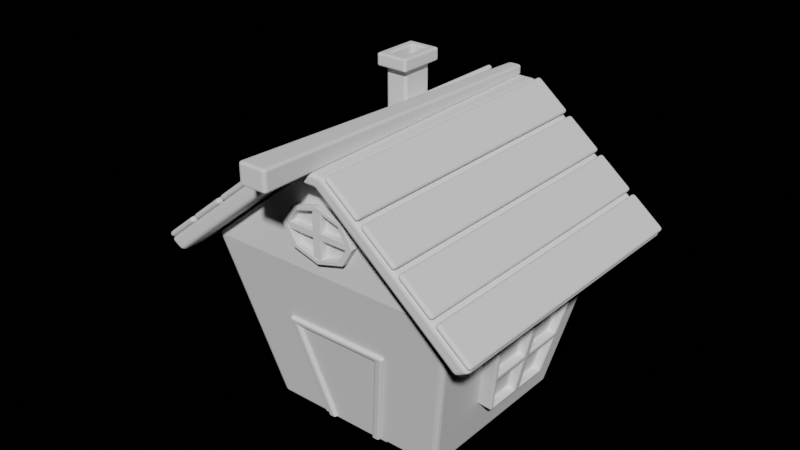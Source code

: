# Source: step14.blend  (saved by Blender 3.4.6; exported with 4.5.12 LTS)
import bpy
from mathutils import Matrix  # noqa: F401  (used for matrix-valued properties, if any)

bpy.ops.wm.read_factory_settings(use_empty=True)
scene = bpy.context.scene
scene.name = 'Scene'

# ---- collections
col_collection = bpy.data.collections.new('Collection'); scene.collection.children.link(col_collection)

# ---- world
world_world = bpy.data.worlds.new('World'); scene.world = world_world
world_world.use_nodes = True; world_world.node_tree.nodes.clear()
_N = world_world.node_tree.nodes; _L = world_world.node_tree.links
n0 = _N.new('ShaderNodeOutputWorld'); n0.name = 'World Output'; n0.location = (300, 300)
n1 = _N.new('ShaderNodeBackground'); n1.name = 'Background'; n1.location = (10, 300)
n1.inputs[0].default_value = (0.0, 0.0, 0.0, 1.0)
_L.new(n1.outputs[0], n0.inputs[0])
n0.is_active_output = True
world_world.color = (0.05088, 0.05088, 0.05088)
world_world.use_sun_shadow = False
world_world.sun_shadow_jitter_overblur = 0.0

# ---- meshes
me_plan = bpy.data.meshes.new('Plan')
me_plan.from_pydata([(-0.7097, -0.7097, 0.0), (0.7097, -0.7097, 0.0), (-0.7097, 0.7097, 0.0), (0.7097, 0.7097, 0.0), (-1.0, -1.0, 1.97), (1.0, -1.0, 1.97), (-1.0, 1.0, 1.97), (1.0, 1.0, 1.97), (-0.09968, -1.0, 3.047), (0.09968, -1.0, 3.047), (-0.09968, 1.0, 3.047), (0.09968, 1.0, 3.047), (-0.288, -0.7115, 0.0117), (0.288, -0.7115, 0.0117), (-0.5046, -0.9281, 1.482), (0.5046, -0.9281, 1.482), (-0.7887, -0.3236, 0.5358), (-0.7887, 0.3236, 0.5358), (-0.921, -0.4559, 1.434), (-0.921, 0.4559, 1.434)], [], [(0, 2, 3, 1), (5, 7, 11, 9), (1, 3, 7, 5), (2, 0, 4, 6), (3, 2, 6, 7), (0, 1, 5, 4), (8, 9, 11, 10), (6, 4, 8, 10), (7, 6, 10, 11), (4, 5, 9, 8), (12, 14, 15, 13), (17, 19, 18, 16)])
_uv = me_plan.uv_layers.new(name='CarteUV')
_uv.uv.foreach_set('vector', [0.0, 0.0, 0.0, 1.0, 1.0, 1.0, 1.0, 0.0, 1.0, 0.0, 1.0, 1.0, 1.0, 1.0, 1.0, 0.0, 1.0, 0.0, 1.0, 1.0, 1.0, 1.0, 1.0, 0.0, 0.0, 1.0, 0.0, 0.0, 0.0, 0.0, 0.0, 1.0, 1.0, 1.0, 0.0, 1.0, 0.0, 1.0, 1.0, 1.0, 0.0, 0.0, 1.0, 0.0, 1.0, 0.0, 0.0, 0.0, 0.0, 0.0, 1.0, 0.0, 1.0, 1.0, 0.0, 1.0, 0.0, 1.0, 0.0, 0.0, 0.0, 0.0, 0.0, 1.0, 1.0, 1.0, 0.0, 1.0, 0.0, 1.0, 1.0, 1.0, 0.0, 0.0, 1.0, 0.0, 1.0, 0.0, 0.0, 0.0, 0.1175, 0.0, 0.0, 0.0, 1.0, 0.0, 0.8825, 0.0, 0.0, 1.0, 0.0, 1.0, 0.0, 0.0, 0.0, 0.0])
me_plan.materials.append(None)
me_plan.update()
me_plan_001 = bpy.data.meshes.new('Plan.001')
me_plan_001.from_pydata([(-1.193, -1.193, 1.857), (1.193, -1.193, 1.857), (-1.193, 1.193, 1.857), (1.193, 1.193, 1.857), (-0.1189, -1.193, 3.142), (0.1189, -1.193, 3.142), (-0.1189, 1.193, 3.142), (0.1189, 1.193, 3.142), (-1.303, 1.193, 1.949), (-1.303, -1.193, 1.949), (1.303, -1.193, 1.949), (1.303, 1.193, 1.949), (-0.1798, 1.193, 3.272), (-0.1798, -1.193, 3.272), (0.1798, -1.193, 3.272), (0.1798, 1.193, 3.272), (-0.6559, -1.193, 2.499), (-0.6559, 1.193, 2.499), (-0.7414, -1.193, 2.611), (-0.7414, 1.193, 2.611), (-0.3874, -1.193, 2.821), (-0.4606, -1.193, 2.941), (-0.3874, 1.193, 2.821), (-0.4606, 1.193, 2.941), (-0.9244, 1.193, 2.178), (-1.022, 1.193, 2.28), (-0.9244, -1.193, 2.178), (-1.022, -1.193, 2.28)], [], [(1, 5, 7, 3), (4, 6, 7, 5), (22, 6, 4, 20), (10, 11, 15, 14), (13, 14, 15, 12), (23, 21, 13, 12), (7, 6, 12, 15), (4, 5, 14, 13), (1, 3, 11, 10), (20, 4, 13, 21), (3, 7, 15, 11), (2, 0, 9, 8), (24, 2, 8, 25), (5, 1, 10, 14), (22, 17, 19, 23), (26, 16, 18, 27), (25, 27, 18, 19), (24, 17, 16, 26), (6, 22, 23, 12), (16, 20, 21, 18), (19, 18, 21, 23), (17, 22, 20, 16), (2, 24, 26, 0), (8, 9, 27, 25), (0, 26, 27, 9), (17, 24, 25, 19)])
_uv = me_plan_001.uv_layers.new(name='CarteUV')
_uv.uv.foreach_set('vector', [1.0, 0.0, 1.0, 0.0, 1.0, 1.0, 1.0, 1.0, 0.0, 0.0, 0.0, 1.0, 1.0, 1.0, 1.0, 0.0, 0.0, 1.0, 0.0, 1.0, 0.0, 0.0, 0.0, 0.0, 1.0, 0.0, 1.0, 1.0, 1.0, 1.0, 1.0, 0.0, 0.0, 0.0, 1.0, 0.0, 1.0, 1.0, 0.0, 1.0, 0.0, 1.0, 0.0, 0.0, 0.0, 0.0, 0.0, 1.0, 1.0, 1.0, 0.0, 1.0, 0.0, 1.0, 1.0, 1.0, 0.0, 0.0, 1.0, 0.0, 1.0, 0.0, 0.0, 0.0, 1.0, 0.0, 1.0, 1.0, 1.0, 1.0, 1.0, 0.0, 0.0, 0.0, 0.0, 0.0, 0.0, 0.0, 0.0, 0.0, 1.0, 1.0, 1.0, 1.0, 1.0, 1.0, 1.0, 1.0, 0.0, 1.0, 0.0, 0.0, 0.0, 0.0, 0.0, 1.0, 0.0, 1.0, 0.0, 1.0, 0.0, 1.0, 0.0, 1.0, 1.0, 0.0, 1.0, 0.0, 1.0, 0.0, 1.0, 0.0, 0.0, 1.0, 0.0, 1.0, 0.0, 1.0, 0.0, 1.0, 0.0, 0.0, 0.0, 0.0, 0.0, 0.0, 0.0, 0.0, 0.0, 1.0, 0.0, 0.0, 0.0, 0.0, 0.0, 1.0, 0.0, 1.0, 0.0, 1.0, 0.0, 0.0, 0.0, 0.0, 0.0, 1.0, 0.0, 1.0, 0.0, 1.0, 0.0, 1.0, 0.0, 0.0, 0.0, 0.0, 0.0, 0.0, 0.0, 0.0, 0.0, 1.0, 0.0, 0.0, 0.0, 0.0, 0.0, 1.0, 0.0, 1.0, 0.0, 1.0, 0.0, 0.0, 0.0, 0.0, 0.0, 1.0, 0.0, 1.0, 0.0, 0.0, 0.0, 0.0, 0.0, 1.0, 0.0, 0.0, 0.0, 0.0, 0.0, 1.0, 0.0, 0.0, 0.0, 0.0, 0.0, 0.0, 0.0, 0.0, 0.0, 1.0, 0.0, 1.0, 0.0, 1.0, 0.0, 1.0])
me_plan_001.materials.append(None)
me_plan_001.update()
me_plan_002 = bpy.data.meshes.new('Plan.002')
me_plan_002.from_pydata([(-0.05436, 1.193, 3.264), (-0.1093, -1.591, 3.272), (0.1093, -1.591, 3.272), (0.05436, 1.193, 3.264), (-0.05436, 1.193, 3.379), (-0.1093, -1.591, 3.502), (0.1093, -1.591, 3.502), (0.05436, 1.193, 3.379)], [], [(1, 0, 3, 2), (5, 6, 7, 4), (2, 3, 7, 6), (0, 1, 5, 4), (3, 0, 4, 7), (1, 2, 6, 5)])
_uv = me_plan_002.uv_layers.new(name='CarteUV')
_uv.uv.foreach_set('vector', [0.0, 0.0, 0.0, 1.0, 1.0, 1.0, 1.0, 0.0, 0.0, 0.0, 1.0, 0.0, 1.0, 1.0, 0.0, 1.0, 1.0, 0.0, 1.0, 1.0, 1.0, 1.0, 1.0, 0.0, 0.0, 1.0, 0.0, 0.0, 0.0, 0.0, 0.0, 1.0, 1.0, 1.0, 0.0, 1.0, 0.0, 1.0, 1.0, 1.0, 0.0, 0.0, 1.0, 0.0, 1.0, 0.0, 0.0, 0.0])
me_plan_002.materials.append(None)
me_plan_002.update()
me_plan_004 = bpy.data.meshes.new('Plan.004')
me_plan_004.from_pydata([(-0.7887, -0.3236, 0.5358), (-0.7887, 0.3236, 0.5358), (-0.921, -0.4559, 1.434), (-0.921, 0.4559, 1.434), (-0.8981, 0.3236, 0.5197), (-0.8981, -0.3236, 0.5197), (-1.03, 0.4559, 1.418), (-1.03, -0.4559, 1.418), (-0.8981, 0.0, 0.5197), (-1.03, 0.0, 1.418), (-0.9642, -0.3898, 0.9688), (-0.9642, 0.3898, 0.9688), (-0.9642, 0.0, 0.9688), (-0.9698, -0.03813, 1.007), (-0.9698, -0.3568, 1.007), (-1.025, -0.4119, 1.38), (-1.025, -0.03813, 1.38), (-0.9698, 0.3568, 1.007), (-0.9698, 0.03813, 1.007), (-1.025, 0.03813, 1.38), (-1.025, 0.4119, 1.38), (-0.9036, 0.2906, 0.5574), (-0.9036, 0.03813, 0.5574), (-0.9587, 0.03813, 0.9311), (-0.9587, 0.3457, 0.9311), (-0.9036, -0.03813, 0.5574), (-0.9036, -0.2906, 0.5574), (-0.9587, -0.3457, 0.9311), (-0.9587, -0.03813, 0.9311), (-0.9074, -0.3568, 1.016), (-0.9074, -0.03813, 1.016), (-0.9625, -0.03813, 1.389), (-0.9625, -0.4119, 1.389), (-0.9074, 0.03813, 1.016), (-0.9074, 0.3568, 1.016), (-0.9625, 0.4119, 1.389), (-0.9625, 0.03813, 1.389), (-0.8413, 0.2906, 0.5666), (-0.8413, 0.03813, 0.5666), (-0.8963, 0.3457, 0.9402), (-0.8963, 0.03813, 0.9402), (-0.8413, -0.03813, 0.5666), (-0.8413, -0.2906, 0.5666), (-0.8963, -0.03813, 0.9402), (-0.8963, -0.3457, 0.9402)], [], [(26, 27, 44, 42), (0, 2, 7, 10, 5), (1, 0, 5, 8, 4), (3, 1, 4, 11, 6), (2, 3, 6, 9, 7), (19, 20, 35, 36), (22, 23, 40, 38), (15, 16, 31, 32), (12, 10, 14, 13), (10, 7, 15, 14), (7, 9, 16, 15), (9, 12, 13, 16), (11, 12, 18, 17), (12, 9, 19, 18), (9, 6, 20, 19), (6, 11, 17, 20), (4, 8, 22, 21), (8, 12, 23, 22), (12, 11, 24, 23), (11, 4, 21, 24), (8, 5, 26, 25), (5, 10, 27, 26), (10, 12, 28, 27), (12, 8, 25, 28), (30, 29, 32, 31), (34, 33, 36, 35), (37, 38, 40, 39), (41, 42, 44, 43), (23, 24, 39, 40), (27, 28, 43, 44), (13, 14, 29, 30), (17, 18, 33, 34), (16, 13, 30, 31), (21, 22, 38, 37), (20, 17, 34, 35), (25, 26, 42, 41), (14, 15, 32, 29), (24, 21, 37, 39), (18, 19, 36, 33), (28, 25, 41, 43)])
_uv = me_plan_004.uv_layers.new(name='CarteUV')
_uv.uv.foreach_set('vector', [0.0, 0.05721, 0.0, 0.05086, 0.0, 0.05086, 0.0, 0.05721, 0.0, 0.0, 0.0, 0.0, 0.0, 0.0, 0.0, 0.0, 0.0, 0.0, 0.0, 1.0, 0.0, 0.0, 0.0, 0.0, 0.0, 0.5, 0.0, 1.0, 0.0, 1.0, 0.0, 1.0, 0.0, 1.0, 0.0, 1.0, 0.0, 1.0, 0.0, 0.0, 0.0, 1.0, 0.0, 1.0, 0.0, 0.5, 0.0, 0.0, 0.0, 0.5432, 0.0, 0.9566, 0.0, 0.9566, 0.0, 0.5432, 0.0, 0.557, 0.0, 0.5506, 0.0, 0.5506, 0.0, 0.557, 0.0, 0.04336, 0.0, 0.4568, 0.0, 0.4568, 0.0, 0.04336, 0.0, 0.5, 0.0, 0.0, 0.0, 0.04767, 0.0, 0.4525, 0.0, 0.0, 0.0, 0.0, 0.0, 0.04336, 0.0, 0.04767, 0.0, 0.0, 0.0, 0.5, 0.0, 0.4568, 0.0, 0.04336, 0.0, 0.5, 0.0, 0.5, 0.0, 0.4525, 0.0, 0.4568, 0.0, 1.0, 0.0, 0.5, 0.0, 0.5475, 0.0, 0.9523, 0.0, 0.5, 0.0, 0.5, 0.0, 0.5432, 0.0, 0.5475, 0.0, 0.5, 0.0, 1.0, 0.0, 0.9566, 0.0, 0.5432, 0.0, 1.0, 0.0, 1.0, 0.0, 0.9523, 0.0, 0.9566, 0.0, 1.0, 0.0, 0.5, 0.0, 0.557, 0.0, 0.9428, 0.0, 0.5, 0.0, 0.5, 0.0, 0.5506, 0.0, 0.557, 0.0, 0.5, 0.0, 1.0, 0.0, 0.9491, 0.0, 0.5506, 0.0, 1.0, 0.0, 1.0, 0.0, 0.9428, 0.0, 0.9491, 0.0, 0.5, 0.0, 0.0, 0.0, 0.05721, 0.0, 0.443, 0.0, 0.0, 0.0, 0.0, 0.0, 0.05086, 0.0, 0.05721, 0.0, 0.0, 0.0, 0.5, 0.0, 0.4494, 0.0, 0.05086, 0.0, 0.5, 0.0, 0.5, 0.0, 0.443, 0.0, 0.4494, 0.0, 0.4525, 0.0, 0.04767, 0.0, 0.04336, 0.0, 0.4568, 0.0, 0.9523, 0.0, 0.5475, 0.0, 0.5432, 0.0, 0.9566, 0.0, 0.9428, 0.0, 0.557, 0.0, 0.5506, 0.0, 0.9491, 0.0, 0.443, 0.0, 0.05721, 0.0, 0.05086, 0.0, 0.4494, 0.0, 0.5506, 0.0, 0.9491, 0.0, 0.9491, 0.0, 0.5506, 0.0, 0.05086, 0.0, 0.4494, 0.0, 0.4494, 0.0, 0.05086, 0.0, 0.4525, 0.0, 0.04767, 0.0, 0.04767, 0.0, 0.4525, 0.0, 0.9523, 0.0, 0.5475, 0.0, 0.5475, 0.0, 0.9523, 0.0, 0.4568, 0.0, 0.4525, 0.0, 0.4525, 0.0, 0.4568, 0.0, 0.9428, 0.0, 0.557, 0.0, 0.557, 0.0, 0.9428, 0.0, 0.9566, 0.0, 0.9523, 0.0, 0.9523, 0.0, 0.9566, 0.0, 0.443, 0.0, 0.05721, 0.0, 0.05721, 0.0, 0.443, 0.0, 0.04767, 0.0, 0.04336, 0.0, 0.04336, 0.0, 0.04767, 0.0, 0.9491, 0.0, 0.9428, 0.0, 0.9428, 0.0, 0.9491, 0.0, 0.5475, 0.0, 0.5432, 0.0, 0.5432, 0.0, 0.5475, 0.0, 0.4494, 0.0, 0.443, 0.0, 0.443, 0.0, 0.4494])
me_plan_004.materials.append(None)
me_plan_004.update()
me_plan_005 = bpy.data.meshes.new('Plan.005')
me_plan_005.from_pydata([(-0.7887, -0.3236, 0.5358), (-0.7887, 0.3236, 0.5358), (-0.921, -0.4559, 1.434), (-0.921, 0.4559, 1.434), (-0.8981, 0.3236, 0.5197), (-0.8981, -0.3236, 0.5197), (-1.03, 0.4559, 1.418), (-1.03, -0.4559, 1.418), (-0.8981, 0.0, 0.5197), (-1.03, 0.0, 1.418), (-0.9642, -0.3898, 0.9688), (-0.9642, 0.3898, 0.9688), (-0.9642, 0.0, 0.9688), (-0.9698, -0.03813, 1.007), (-0.9698, -0.3568, 1.007), (-1.025, -0.4119, 1.38), (-1.025, -0.03813, 1.38), (-0.9698, 0.3568, 1.007), (-0.9698, 0.03813, 1.007), (-1.025, 0.03813, 1.38), (-1.025, 0.4119, 1.38), (-0.9036, 0.2906, 0.5574), (-0.9036, 0.03813, 0.5574), (-0.9587, 0.03813, 0.9311), (-0.9587, 0.3457, 0.9311), (-0.9036, -0.03813, 0.5574), (-0.9036, -0.2906, 0.5574), (-0.9587, -0.3457, 0.9311), (-0.9587, -0.03813, 0.9311), (-0.9074, -0.3568, 1.016), (-0.9074, -0.03813, 1.016), (-0.9625, -0.03813, 1.389), (-0.9625, -0.4119, 1.389), (-0.9074, 0.03813, 1.016), (-0.9074, 0.3568, 1.016), (-0.9625, 0.4119, 1.389), (-0.9625, 0.03813, 1.389), (-0.8413, 0.2906, 0.5666), (-0.8413, 0.03813, 0.5666), (-0.8963, 0.3457, 0.9402), (-0.8963, 0.03813, 0.9402), (-0.8413, -0.03813, 0.5666), (-0.8413, -0.2906, 0.5666), (-0.8963, -0.03813, 0.9402), (-0.8963, -0.3457, 0.9402)], [], [(26, 27, 44, 42), (0, 2, 7, 10, 5), (1, 0, 5, 8, 4), (3, 1, 4, 11, 6), (2, 3, 6, 9, 7), (19, 20, 35, 36), (22, 23, 40, 38), (15, 16, 31, 32), (12, 10, 14, 13), (10, 7, 15, 14), (7, 9, 16, 15), (9, 12, 13, 16), (11, 12, 18, 17), (12, 9, 19, 18), (9, 6, 20, 19), (6, 11, 17, 20), (4, 8, 22, 21), (8, 12, 23, 22), (12, 11, 24, 23), (11, 4, 21, 24), (8, 5, 26, 25), (5, 10, 27, 26), (10, 12, 28, 27), (12, 8, 25, 28), (30, 29, 32, 31), (34, 33, 36, 35), (37, 38, 40, 39), (41, 42, 44, 43), (23, 24, 39, 40), (27, 28, 43, 44), (13, 14, 29, 30), (17, 18, 33, 34), (16, 13, 30, 31), (21, 22, 38, 37), (20, 17, 34, 35), (25, 26, 42, 41), (14, 15, 32, 29), (24, 21, 37, 39), (18, 19, 36, 33), (28, 25, 41, 43)])
_uv = me_plan_005.uv_layers.new(name='CarteUV')
_uv.uv.foreach_set('vector', [0.0, 0.05721, 0.0, 0.05086, 0.0, 0.05086, 0.0, 0.05721, 0.0, 0.0, 0.0, 0.0, 0.0, 0.0, 0.0, 0.0, 0.0, 0.0, 0.0, 1.0, 0.0, 0.0, 0.0, 0.0, 0.0, 0.5, 0.0, 1.0, 0.0, 1.0, 0.0, 1.0, 0.0, 1.0, 0.0, 1.0, 0.0, 1.0, 0.0, 0.0, 0.0, 1.0, 0.0, 1.0, 0.0, 0.5, 0.0, 0.0, 0.0, 0.5432, 0.0, 0.9566, 0.0, 0.9566, 0.0, 0.5432, 0.0, 0.557, 0.0, 0.5506, 0.0, 0.5506, 0.0, 0.557, 0.0, 0.04336, 0.0, 0.4568, 0.0, 0.4568, 0.0, 0.04336, 0.0, 0.5, 0.0, 0.0, 0.0, 0.04767, 0.0, 0.4525, 0.0, 0.0, 0.0, 0.0, 0.0, 0.04336, 0.0, 0.04767, 0.0, 0.0, 0.0, 0.5, 0.0, 0.4568, 0.0, 0.04336, 0.0, 0.5, 0.0, 0.5, 0.0, 0.4525, 0.0, 0.4568, 0.0, 1.0, 0.0, 0.5, 0.0, 0.5475, 0.0, 0.9523, 0.0, 0.5, 0.0, 0.5, 0.0, 0.5432, 0.0, 0.5475, 0.0, 0.5, 0.0, 1.0, 0.0, 0.9566, 0.0, 0.5432, 0.0, 1.0, 0.0, 1.0, 0.0, 0.9523, 0.0, 0.9566, 0.0, 1.0, 0.0, 0.5, 0.0, 0.557, 0.0, 0.9428, 0.0, 0.5, 0.0, 0.5, 0.0, 0.5506, 0.0, 0.557, 0.0, 0.5, 0.0, 1.0, 0.0, 0.9491, 0.0, 0.5506, 0.0, 1.0, 0.0, 1.0, 0.0, 0.9428, 0.0, 0.9491, 0.0, 0.5, 0.0, 0.0, 0.0, 0.05721, 0.0, 0.443, 0.0, 0.0, 0.0, 0.0, 0.0, 0.05086, 0.0, 0.05721, 0.0, 0.0, 0.0, 0.5, 0.0, 0.4494, 0.0, 0.05086, 0.0, 0.5, 0.0, 0.5, 0.0, 0.443, 0.0, 0.4494, 0.0, 0.4525, 0.0, 0.04767, 0.0, 0.04336, 0.0, 0.4568, 0.0, 0.9523, 0.0, 0.5475, 0.0, 0.5432, 0.0, 0.9566, 0.0, 0.9428, 0.0, 0.557, 0.0, 0.5506, 0.0, 0.9491, 0.0, 0.443, 0.0, 0.05721, 0.0, 0.05086, 0.0, 0.4494, 0.0, 0.5506, 0.0, 0.9491, 0.0, 0.9491, 0.0, 0.5506, 0.0, 0.05086, 0.0, 0.4494, 0.0, 0.4494, 0.0, 0.05086, 0.0, 0.4525, 0.0, 0.04767, 0.0, 0.04767, 0.0, 0.4525, 0.0, 0.9523, 0.0, 0.5475, 0.0, 0.5475, 0.0, 0.9523, 0.0, 0.4568, 0.0, 0.4525, 0.0, 0.4525, 0.0, 0.4568, 0.0, 0.9428, 0.0, 0.557, 0.0, 0.557, 0.0, 0.9428, 0.0, 0.9566, 0.0, 0.9523, 0.0, 0.9523, 0.0, 0.9566, 0.0, 0.443, 0.0, 0.05721, 0.0, 0.05721, 0.0, 0.443, 0.0, 0.04767, 0.0, 0.04336, 0.0, 0.04336, 0.0, 0.04767, 0.0, 0.9491, 0.0, 0.9428, 0.0, 0.9428, 0.0, 0.9491, 0.0, 0.5475, 0.0, 0.5432, 0.0, 0.5432, 0.0, 0.5475, 0.0, 0.4494, 0.0, 0.443, 0.0, 0.443, 0.0, 0.4494])
me_plan_005.materials.append(None)
me_plan_005.update()
me_cercle = bpy.data.meshes.new('Cercle')
me_cercle.from_pydata([], [], [])
_uv = me_cercle.uv_layers.new(name='CarteUV')
_uv.uv.foreach_set('vector', [])
me_cercle.update()
me_cercle_001 = bpy.data.meshes.new('Cercle.001')
me_cercle_001.from_pydata([(0.0, 0.3, 0.0), (-0.2121, 0.2121, 0.0), (-0.3, 0.0, 0.0), (-0.2121, -0.2121, 0.0), (0.0, -0.3, 0.0), (0.2121, -0.2121, 0.0), (0.3, 0.0, 0.0), (0.2121, 0.2121, 0.0), (2.09e-09, 0.2519, 9.556e-09), (-0.1781, 0.1781, 9.556e-09), (-0.2519, 0.0, 9.556e-09), (-0.1781, -0.1781, 9.556e-09), (2.09e-09, -0.2519, 9.556e-09), (0.1781, -0.1781, 9.556e-09), (0.2519, 0.0, 9.556e-09), (0.1781, 0.1781, 9.556e-09), (7.327e-16, 0.3, 0.05892), (-0.2121, 0.2121, 0.05892), (-0.3, 0.0, 0.05892), (-0.2121, -0.2121, 0.05892), (7.327e-16, -0.3, 0.05892), (0.2121, -0.2121, 0.05892), (0.3, 0.0, 0.05892), (0.2121, 0.2121, 0.05892), (2.09e-09, 0.2519, 0.05892), (-0.1781, 0.1781, 0.05892), (-0.2519, 0.0, 0.05892), (-0.1781, -0.1781, 0.05892), (2.09e-09, -0.2519, 0.05892), (0.1781, -0.1781, 0.05892), (0.2519, 0.0, 0.05892), (0.1781, 0.1781, 0.05892), (-0.0375, -0.0375, 0.0375), (-0.0375, 0.0375, 0.0375), (-0.0375, -0.0375, -0.0375), (-0.0375, 0.0375, -0.0375), (0.0375, -0.0375, 0.0375), (0.0375, 0.0375, 0.0375), (0.0375, -0.0375, -0.0375), (0.0375, 0.0375, -0.0375), (-0.254, -0.0375, 0.0375), (-0.254, 0.0375, 0.0375), (-0.254, 0.0375, -0.0375), (-0.254, -0.0375, -0.0375), (0.254, -0.0375, -0.0375), (0.254, 0.0375, -0.0375), (0.254, 0.0375, 0.0375), (0.254, -0.0375, 0.0375), (-0.0375, -0.254, -0.0375), (0.0375, -0.254, -0.0375), (0.0375, -0.254, 0.0375), (-0.0375, -0.254, 0.0375), (0.0375, 0.254, -0.0375), (-0.0375, 0.254, -0.0375), (-0.0375, 0.254, 0.0375), (0.0375, 0.254, 0.0375), (-0.0375, -0.0375, 0.05499), (-0.0375, 0.0375, 0.05499), (0.0375, 0.0375, 0.05499), (0.0375, -0.0375, 0.05499), (-0.254, 0.0375, 0.05499), (-0.254, -0.0375, 0.05499), (0.254, -0.0375, 0.05499), (0.254, 0.0375, 0.05499), (-0.0375, -0.254, 0.05499), (0.0375, -0.254, 0.05499), (0.0375, 0.254, 0.05499), (-0.0375, 0.254, 0.05499), (-0.2647, -0.0375, 0.05499), (-0.2647, -0.0375, 0.0375), (-0.2647, 0.0375, 0.0375), (-0.2647, 0.0375, 0.05499), (0.0375, 0.2758, 0.0375), (-0.0375, 0.2758, 0.0375), (0.0375, 0.2758, 0.05499), (-0.0375, 0.2758, 0.05499), (0.2692, -0.0375, 0.0375), (0.2692, -0.0375, 0.05499), (0.2692, 0.0375, 0.0375), (0.2692, 0.0375, 0.05499), (-0.0375, -0.2782, 0.0375), (0.0375, -0.2782, 0.0375), (-0.0375, -0.2782, 0.05499), (0.0375, -0.2782, 0.05499), (0.0375, -0.277, -0.0375), (-0.0375, -0.277, -0.0375), (0.0375, -0.277, 0.0375), (-0.0375, -0.277, 0.0375), (-0.2645, 0.0375, 0.0375), (-0.2645, -0.0375, 0.0375), (-0.2645, 0.0375, -0.0375), (-0.2645, -0.0375, -0.0375), (-0.0375, 0.276, -0.0375), (0.0375, 0.276, -0.0375), (-0.0375, 0.276, 0.0375), (0.0375, 0.276, 0.0375), (0.2699, 0.0375, -0.0375), (0.2699, -0.0375, -0.0375), (0.2699, 0.0375, 0.0375), (0.2699, -0.0375, 0.0375)], [], [(7, 15, 14, 6), (5, 13, 12, 4), (3, 11, 10, 2), (1, 9, 8, 0), (0, 8, 15, 7), (6, 14, 13, 5), (4, 12, 11, 3), (2, 10, 9, 1), (23, 22, 30, 31), (21, 20, 28, 29), (19, 18, 26, 27), (17, 16, 24, 25), (16, 23, 31, 24), (22, 21, 29, 30), (20, 19, 27, 28), (18, 17, 25, 26), (12, 13, 29, 28), (6, 5, 21, 22), (13, 14, 30, 29), (7, 6, 22, 23), (14, 15, 31, 30), (0, 7, 23, 16), (1, 0, 16, 17), (15, 8, 24, 31), (8, 9, 25, 24), (2, 1, 17, 18), (9, 10, 26, 25), (3, 2, 18, 19), (10, 11, 27, 26), (4, 3, 19, 20), (11, 12, 28, 27), (5, 4, 20, 21), (56, 64, 65, 59), (34, 35, 39, 38), (59, 62, 63, 58), (32, 51, 64, 56), (57, 60, 61, 56), (59, 58, 57, 56), (43, 40, 89, 91), (54, 67, 75, 73), (35, 42, 41, 33), (34, 43, 42, 35), (32, 40, 43, 34), (46, 47, 99, 98), (39, 45, 44, 38), (37, 46, 45, 39), (50, 36, 59, 65), (38, 44, 47, 36), (48, 49, 84, 85), (38, 49, 48, 34), (36, 50, 49, 38), (40, 32, 56, 61), (34, 48, 51, 32), (55, 52, 93, 95), (35, 53, 52, 39), (33, 54, 53, 35), (36, 47, 62, 59), (39, 52, 55, 37), (58, 66, 67, 57), (54, 33, 57, 67), (62, 47, 76, 77), (61, 60, 71, 68), (37, 55, 66, 58), (46, 37, 58, 63), (33, 41, 60, 57), (50, 65, 83, 81), (70, 69, 68, 71), (60, 41, 70, 71), (40, 61, 68, 69), (41, 40, 69, 70), (72, 73, 75, 74), (67, 66, 74, 75), (66, 55, 72, 74), (55, 54, 73, 72), (76, 78, 79, 77), (47, 46, 78, 76), (63, 62, 77, 79), (46, 63, 79, 78), (80, 81, 83, 82), (65, 64, 82, 83), (51, 50, 81, 80), (64, 51, 80, 82), (85, 84, 86, 87), (51, 48, 85, 87), (49, 50, 86, 84), (50, 51, 87, 86), (89, 88, 90, 91), (41, 42, 90, 88), (42, 43, 91, 90), (40, 41, 88, 89), (93, 92, 94, 95), (53, 54, 94, 92), (54, 55, 95, 94), (52, 53, 92, 93), (97, 96, 98, 99), (44, 45, 96, 97), (47, 44, 97, 99), (45, 46, 98, 96)])
_uv = me_cercle_001.uv_layers.new(name='CarteUV')
_uv.uv.foreach_set('vector', [0.0, 0.0, 0.0, 0.0, 0.0, 0.0, 0.0, 0.0, 0.0, 0.0, 0.0, 0.0, 0.0, 0.0, 0.0, 0.0, 0.0, 0.0, 0.0, 0.0, 0.0, 0.0, 0.0, 0.0, 0.0, 0.0, 0.0, 0.0, 0.0, 0.0, 0.0, 0.0, 0.0, 0.0, 0.0, 0.0, 0.0, 0.0, 0.0, 0.0, 0.0, 0.0, 0.0, 0.0, 0.0, 0.0, 0.0, 0.0, 0.0, 0.0, 0.0, 0.0, 0.0, 0.0, 0.0, 0.0, 0.0, 0.0, 0.0, 0.0, 0.0, 0.0, 0.0, 0.0, 0.0, 0.0, 0.0, 0.0, 0.0, 0.0, 0.0, 0.0, 0.0, 0.0, 0.0, 0.0, 0.0, 0.0, 0.0, 0.0, 0.0, 0.0, 0.0, 0.0, 0.0, 0.0, 0.0, 0.0, 0.0, 0.0, 0.0, 0.0, 0.0, 0.0, 0.0, 0.0, 0.0, 0.0, 0.0, 0.0, 0.0, 0.0, 0.0, 0.0, 0.0, 0.0, 0.0, 0.0, 0.0, 0.0, 0.0, 0.0, 0.0, 0.0, 0.0, 0.0, 0.0, 0.0, 0.0, 0.0, 0.0, 0.0, 0.0, 0.0, 0.0, 0.0, 0.0, 0.0, 0.0, 0.0, 0.0, 0.0, 0.0, 0.0, 0.0, 0.0, 0.0, 0.0, 0.0, 0.0, 0.0, 0.0, 0.0, 0.0, 0.0, 0.0, 0.0, 0.0, 0.0, 0.0, 0.0, 0.0, 0.0, 0.0, 0.0, 0.0, 0.0, 0.0, 0.0, 0.0, 0.0, 0.0, 0.0, 0.0, 0.0, 0.0, 0.0, 0.0, 0.0, 0.0, 0.0, 0.0, 0.0, 0.0, 0.0, 0.0, 0.0, 0.0, 0.0, 0.0, 0.0, 0.0, 0.0, 0.0, 0.0, 0.0, 0.0, 0.0, 0.0, 0.0, 0.0, 0.0, 0.0, 0.0, 0.0, 0.0, 0.0, 0.0, 0.0, 0.0, 0.0, 0.0, 0.0, 0.0, 0.0, 0.0, 0.0, 0.0, 0.0, 0.0, 0.0, 0.0, 0.0, 0.0, 0.0, 0.0, 0.0, 0.0, 0.0, 0.0, 0.0, 0.0, 0.0, 0.0, 0.0, 0.0, 0.0, 0.0, 0.0, 0.0, 0.0, 0.0, 0.0, 0.0, 0.0, 0.0, 0.0, 0.0, 0.0, 0.0, 0.0, 0.0, 0.0, 0.0, 0.0, 0.0, 0.0, 0.0, 0.0, 0.0, 0.0, 0.0, 0.0, 0.0, 0.0, 0.0, 0.125, 0.75, 0.125, 0.75, 0.375, 0.75, 0.375, 0.75, 0.375, 0.25, 0.625, 0.25, 0.625, 0.5, 0.375, 0.5, 0.375, 0.75, 0.375, 0.75, 0.625, 0.75, 0.625, 0.75, 0.125, 0.75, 0.125, 0.75, 0.125, 0.75, 0.125, 0.75, 0.625, 0.0, 0.625, 0.0, 0.375, 0.0, 0.375, 0.0, 0.375, 0.75, 0.625, 0.75, 0.625, 1.0, 0.375, 1.0, 0.375, 0.25, 0.375, 0.0, 0.375, 0.0, 0.375, 0.25, 0.875, 0.75, 0.875, 0.75, 0.875, 0.75, 0.875, 0.75, 0.625, 0.25, 0.625, 0.25, 0.625, 0.0, 0.625, 0.0, 0.375, 0.25, 0.375, 0.25, 0.625, 0.25, 0.625, 0.25, 0.375, 0.0, 0.375, 0.0, 0.375, 0.25, 0.375, 0.25, 0.625, 0.75, 0.375, 0.75, 0.375, 0.75, 0.625, 0.75, 0.625, 0.5, 0.625, 0.5, 0.375, 0.5, 0.375, 0.5, 0.625, 0.75, 0.625, 0.75, 0.625, 0.5, 0.625, 0.5, 0.375, 0.75, 0.375, 0.75, 0.375, 0.75, 0.375, 0.75, 0.375, 0.5, 0.375, 0.5, 0.375, 0.75, 0.375, 0.75, 0.125, 0.5, 0.375, 0.5, 0.375, 0.5, 0.125, 0.5, 0.375, 0.5, 0.375, 0.5, 0.125, 0.5, 0.125, 0.5, 0.375, 0.75, 0.375, 0.75, 0.375, 0.5, 0.375, 0.5, 0.375, 0.0, 0.375, 0.0, 0.375, 0.0, 0.375, 0.0, 0.125, 0.5, 0.125, 0.5, 0.125, 0.75, 0.125, 0.75, 0.625, 0.75, 0.625, 0.5, 0.625, 0.5, 0.625, 0.75, 0.875, 0.5, 0.875, 0.5, 0.625, 0.5, 0.625, 0.5, 0.875, 0.75, 0.875, 0.75, 0.875, 0.5, 0.875, 0.5, 0.375, 0.75, 0.375, 0.75, 0.375, 0.75, 0.375, 0.75, 0.625, 0.5, 0.625, 0.5, 0.625, 0.75, 0.625, 0.75, 0.625, 0.75, 0.625, 0.75, 0.875, 0.75, 0.875, 0.75, 0.875, 0.75, 0.875, 0.75, 0.875, 0.75, 0.875, 0.75, 0.375, 0.75, 0.375, 0.75, 0.375, 0.75, 0.375, 0.75, 0.375, 0.0, 0.625, 0.0, 0.625, 0.0, 0.375, 0.0, 0.625, 0.75, 0.625, 0.75, 0.625, 0.75, 0.625, 0.75, 0.625, 0.75, 0.625, 0.75, 0.625, 0.75, 0.625, 0.75, 0.625, 0.0, 0.625, 0.0, 0.625, 0.0, 0.625, 0.0, 0.375, 0.75, 0.375, 0.75, 0.375, 0.75, 0.375, 0.75, 0.625, 0.0, 0.375, 0.0, 0.375, 0.0, 0.625, 0.0, 0.625, 0.0, 0.625, 0.0, 0.625, 0.0, 0.625, 0.0, 0.375, 0.0, 0.375, 0.0, 0.375, 0.0, 0.375, 0.0, 0.625, 0.0, 0.375, 0.0, 0.375, 0.0, 0.625, 0.0, 0.625, 0.75, 0.875, 0.75, 0.875, 0.75, 0.625, 0.75, 0.875, 0.75, 0.625, 0.75, 0.625, 0.75, 0.875, 0.75, 0.625, 0.75, 0.625, 0.75, 0.625, 0.75, 0.625, 0.75, 0.625, 0.75, 0.875, 0.75, 0.875, 0.75, 0.625, 0.75, 0.375, 0.75, 0.625, 0.75, 0.625, 0.75, 0.375, 0.75, 0.375, 0.75, 0.625, 0.75, 0.625, 0.75, 0.375, 0.75, 0.625, 0.75, 0.375, 0.75, 0.375, 0.75, 0.625, 0.75, 0.625, 0.75, 0.625, 0.75, 0.625, 0.75, 0.625, 0.75, 0.125, 0.75, 0.375, 0.75, 0.375, 0.75, 0.125, 0.75, 0.375, 0.75, 0.125, 0.75, 0.125, 0.75, 0.375, 0.75, 0.125, 0.75, 0.375, 0.75, 0.375, 0.75, 0.125, 0.75, 0.125, 0.75, 0.125, 0.75, 0.125, 0.75, 0.125, 0.75, 0.125, 0.5, 0.375, 0.5, 0.375, 0.75, 0.125, 0.75, 0.125, 0.75, 0.125, 0.5, 0.125, 0.5, 0.125, 0.75, 0.375, 0.5, 0.375, 0.75, 0.375, 0.75, 0.375, 0.5, 0.375, 0.75, 0.125, 0.75, 0.125, 0.75, 0.375, 0.75, 0.375, 0.0, 0.625, 0.0, 0.625, 0.25, 0.375, 0.25, 0.625, 0.0, 0.625, 0.25, 0.625, 0.25, 0.625, 0.0, 0.625, 0.25, 0.375, 0.25, 0.375, 0.25, 0.625, 0.25, 0.375, 0.0, 0.625, 0.0, 0.625, 0.0, 0.375, 0.0, 0.625, 0.5, 0.875, 0.5, 0.875, 0.75, 0.625, 0.75, 0.875, 0.5, 0.875, 0.75, 0.875, 0.75, 0.875, 0.5, 0.875, 0.75, 0.625, 0.75, 0.625, 0.75, 0.875, 0.75, 0.625, 0.5, 0.875, 0.5, 0.875, 0.5, 0.625, 0.5, 0.375, 0.5, 0.625, 0.5, 0.625, 0.75, 0.375, 0.75, 0.375, 0.5, 0.625, 0.5, 0.625, 0.5, 0.375, 0.5, 0.375, 0.75, 0.375, 0.5, 0.375, 0.5, 0.375, 0.75, 0.625, 0.5, 0.625, 0.75, 0.625, 0.75, 0.625, 0.5])
me_cercle_001.materials.append(None)
me_cercle_001.update()
me_plan_007 = bpy.data.meshes.new('Plan.007')
me_plan_007.from_pydata([(-0.5795, 0.6466, 2.801), (-0.5795, 0.3735, 2.801), (-0.3996, 0.6466, 3.013), (-0.3996, 0.3735, 3.013), (-0.5795, 0.6466, 3.47), (-0.5795, 0.3735, 3.47), (-0.3996, 0.6466, 3.47), (-0.3996, 0.3735, 3.47), (-0.6206, 0.7091, 3.47), (-0.6206, 0.311, 3.47), (-0.3584, 0.7091, 3.47), (-0.3584, 0.311, 3.47), (-0.5486, 0.6371, 3.614), (-0.5486, 0.383, 3.614), (-0.4305, 0.6371, 3.614), (-0.4305, 0.383, 3.614), (-0.6206, 0.7091, 3.614), (-0.6206, 0.311, 3.614), (-0.3584, 0.7091, 3.614), (-0.3584, 0.311, 3.614), (-0.5486, 0.6371, 3.319), (-0.5486, 0.383, 3.319), (-0.4305, 0.6371, 3.319), (-0.4305, 0.383, 3.319)], [], [(0, 2, 3, 1), (5, 7, 11, 9), (0, 1, 5, 4), (2, 0, 4, 6), (3, 2, 6, 7), (1, 3, 7, 5), (10, 8, 16, 18), (4, 5, 9, 8), (6, 4, 8, 10), (7, 6, 10, 11), (13, 15, 23, 21), (11, 10, 18, 19), (9, 11, 19, 17), (8, 9, 17, 16), (13, 12, 16, 17), (14, 15, 19, 18), (15, 13, 17, 19), (12, 14, 18, 16), (20, 21, 23, 22), (12, 13, 21, 20), (14, 12, 20, 22), (15, 14, 22, 23)])
_uv = me_plan_007.uv_layers.new(name='CarteUV')
_uv.uv.foreach_set('vector', [0.0, 1.0, 0.0, 1.0, 0.0, 0.0, 0.0, 0.0, 0.0, 0.0, 0.0, 0.0, 0.0, 0.0, 0.0, 0.0, 0.0, 1.0, 0.0, 0.0, 0.0, 0.0, 0.0, 1.0, 0.0, 1.0, 0.0, 1.0, 0.0, 1.0, 0.0, 1.0, 0.0, 0.0, 0.0, 1.0, 0.0, 1.0, 0.0, 0.0, 0.0, 0.0, 0.0, 0.0, 0.0, 0.0, 0.0, 0.0, 0.0, 1.0, 0.0, 1.0, 0.0, 1.0, 0.0, 1.0, 0.0, 1.0, 0.0, 0.0, 0.0, 0.0, 0.0, 1.0, 0.0, 1.0, 0.0, 1.0, 0.0, 1.0, 0.0, 1.0, 0.0, 0.0, 0.0, 1.0, 0.0, 1.0, 0.0, 0.0, 0.0, 0.1809, 0.0, 0.1809, 0.0, 0.1809, 0.0, 0.1809, 0.0, 0.0, 0.0, 1.0, 0.0, 1.0, 0.0, 0.0, 0.0, 0.0, 0.0, 0.0, 0.0, 0.0, 0.0, 0.0, 0.0, 1.0, 0.0, 0.0, 0.0, 0.0, 0.0, 1.0, 0.0, 0.1809, 0.0, 0.8191, 0.0, 1.0, 0.0, 0.0, 0.0, 0.8191, 0.0, 0.1809, 0.0, 0.0, 0.0, 1.0, 0.0, 0.1809, 0.0, 0.1809, 0.0, 0.0, 0.0, 0.0, 0.0, 0.8191, 0.0, 0.8191, 0.0, 1.0, 0.0, 1.0, 0.0, 0.8191, 0.0, 0.1809, 0.0, 0.1809, 0.0, 0.8191, 0.0, 0.8191, 0.0, 0.1809, 0.0, 0.1809, 0.0, 0.8191, 0.0, 0.8191, 0.0, 0.8191, 0.0, 0.8191, 0.0, 0.8191, 0.0, 0.1809, 0.0, 0.8191, 0.0, 0.8191, 0.0, 0.1809])
me_plan_007.materials.append(None)
me_plan_007.update()
me_plan_006 = bpy.data.meshes.new('Plan.006')
me_plan_006.from_pydata([(-1.289, 1.193, 1.966), (-1.289, -1.193, 1.966), (-1.036, 1.193, 2.263), (-1.036, -1.193, 2.263), (-1.314, 1.193, 2.012), (-1.314, -1.193, 2.012), (-1.062, 1.193, 2.309), (-1.062, -1.193, 2.309)], [], [(0, 2, 3, 1), (4, 5, 7, 6), (2, 0, 4, 6), (1, 3, 7, 5), (0, 1, 5, 4), (3, 2, 6, 7)])
_uv = me_plan_006.uv_layers.new(name='CarteUV')
_uv.uv.foreach_set('vector', [0.0, 1.0, 0.0, 1.0, 0.0, 0.0, 0.0, 0.0, 0.0, 1.0, 0.0, 0.0, 0.0, 0.0, 0.0, 1.0, 0.0, 1.0, 0.0, 1.0, 0.0, 1.0, 0.0, 1.0, 0.0, 0.0, 0.0, 0.0, 0.0, 0.0, 0.0, 0.0, 0.0, 1.0, 0.0, 0.0, 0.0, 0.0, 0.0, 1.0, 0.0, 0.0, 0.0, 1.0, 0.0, 1.0, 0.0, 0.0])
me_plan_006.materials.append(None)
me_plan_006.update()
me_plan_008 = bpy.data.meshes.new('Plan.008')
me_plan_008.from_pydata([(-1.008, -1.193, 2.296), (-1.008, 1.193, 2.296), (-0.7555, 1.193, 2.594), (-0.7555, -1.193, 2.594), (-1.034, -1.193, 2.342), (-1.034, 1.193, 2.342), (-0.7809, 1.193, 2.64), (-0.7809, -1.193, 2.64)], [], [(1, 2, 3, 0), (5, 4, 7, 6), (0, 3, 7, 4), (2, 1, 5, 6), (3, 2, 6, 7), (1, 0, 4, 5)])
_uv = me_plan_008.uv_layers.new(name='CarteUV')
_uv.uv.foreach_set('vector', [0.0, 1.0, 0.0, 1.0, 0.0, 0.0, 0.0, 0.0, 0.0, 1.0, 0.0, 0.0, 0.0, 0.0, 0.0, 1.0, 0.0, 0.0, 0.0, 0.0, 0.0, 0.0, 0.0, 0.0, 0.0, 1.0, 0.0, 1.0, 0.0, 1.0, 0.0, 1.0, 0.0, 0.0, 0.0, 1.0, 0.0, 1.0, 0.0, 0.0, 0.0, 1.0, 0.0, 0.0, 0.0, 0.0, 0.0, 1.0])
me_plan_008.materials.append(None)
me_plan_008.update()
me_plan_009 = bpy.data.meshes.new('Plan.009')
me_plan_009.from_pydata([(-0.4746, 1.193, 2.925), (-0.4746, -1.193, 2.925), (-0.7274, 1.193, 2.627), (-0.7274, -1.193, 2.627), (-0.5, -1.193, 2.971), (-0.5, 1.193, 2.971), (-0.7528, -1.193, 2.673), (-0.7528, 1.193, 2.673)], [], [(2, 0, 1, 3), (7, 6, 4, 5), (3, 1, 4, 6), (2, 3, 6, 7), (1, 0, 5, 4), (0, 2, 7, 5)])
_uv = me_plan_009.uv_layers.new(name='CarteUV')
_uv.uv.foreach_set('vector', [0.0, 1.0, 0.0, 1.0, 0.0, 0.0, 0.0, 0.0, 0.0, 1.0, 0.0, 0.0, 0.0, 0.0, 0.0, 1.0, 0.0, 0.0, 0.0, 0.0, 0.0, 0.0, 0.0, 0.0, 0.0, 1.0, 0.0, 0.0, 0.0, 0.0, 0.0, 1.0, 0.0, 0.0, 0.0, 1.0, 0.0, 1.0, 0.0, 0.0, 0.0, 1.0, 0.0, 1.0, 0.0, 1.0, 0.0, 1.0])
me_plan_009.materials.append(None)
me_plan_009.update()
me_plan_010 = bpy.data.meshes.new('Plan.010')
me_plan_010.from_pydata([(-0.4466, 1.193, 2.958), (-0.4466, -1.193, 2.958), (-0.1938, -1.193, 3.256), (-0.1938, 1.193, 3.256), (-0.4719, -1.193, 3.004), (-0.4719, 1.193, 3.004), (-0.2192, 1.193, 3.302), (-0.2192, -1.193, 3.302)], [], [(0, 3, 2, 1), (5, 4, 7, 6), (2, 3, 6, 7), (3, 0, 5, 6), (1, 2, 7, 4), (0, 1, 4, 5)])
_uv = me_plan_010.uv_layers.new(name='CarteUV')
_uv.uv.foreach_set('vector', [0.0, 1.0, 0.0, 1.0, 0.0, 0.0, 0.0, 0.0, 0.0, 1.0, 0.0, 0.0, 0.0, 0.0, 0.0, 1.0, 0.0, 0.0, 0.0, 1.0, 0.0, 1.0, 0.0, 0.0, 0.0, 1.0, 0.0, 1.0, 0.0, 1.0, 0.0, 1.0, 0.0, 0.0, 0.0, 0.0, 0.0, 0.0, 0.0, 0.0, 0.0, 1.0, 0.0, 0.0, 0.0, 0.0, 0.0, 1.0])
me_plan_010.materials.append(None)
me_plan_010.update()
me_plan_011 = bpy.data.meshes.new('Plan.011')
me_plan_011.from_pydata([(-0.4466, 1.193, 2.958), (-0.4466, -1.193, 2.958), (-0.1938, -1.193, 3.256), (-0.1938, 1.193, 3.256), (-0.4719, -1.193, 3.004), (-0.4719, 1.193, 3.004), (-0.2192, 1.193, 3.302), (-0.2192, -1.193, 3.302)], [], [(0, 3, 2, 1), (5, 4, 7, 6), (2, 3, 6, 7), (3, 0, 5, 6), (1, 2, 7, 4), (0, 1, 4, 5)])
_uv = me_plan_011.uv_layers.new(name='CarteUV')
_uv.uv.foreach_set('vector', [0.0, 1.0, 0.0, 1.0, 0.0, 0.0, 0.0, 0.0, 0.0, 1.0, 0.0, 0.0, 0.0, 0.0, 0.0, 1.0, 0.0, 0.0, 0.0, 1.0, 0.0, 1.0, 0.0, 0.0, 0.0, 1.0, 0.0, 1.0, 0.0, 1.0, 0.0, 1.0, 0.0, 0.0, 0.0, 0.0, 0.0, 0.0, 0.0, 0.0, 0.0, 1.0, 0.0, 0.0, 0.0, 0.0, 0.0, 1.0])
me_plan_011.materials.append(None)
me_plan_011.update()
me_plan_012 = bpy.data.meshes.new('Plan.012')
me_plan_012.from_pydata([(-1.289, 1.193, 1.966), (-1.289, -1.193, 1.966), (-1.036, 1.193, 2.263), (-1.036, -1.193, 2.263), (-1.314, 1.193, 2.012), (-1.314, -1.193, 2.012), (-1.062, 1.193, 2.309), (-1.062, -1.193, 2.309)], [], [(0, 2, 3, 1), (4, 5, 7, 6), (2, 0, 4, 6), (1, 3, 7, 5), (0, 1, 5, 4), (3, 2, 6, 7)])
_uv = me_plan_012.uv_layers.new(name='CarteUV')
_uv.uv.foreach_set('vector', [0.0, 1.0, 0.0, 1.0, 0.0, 0.0, 0.0, 0.0, 0.0, 1.0, 0.0, 0.0, 0.0, 0.0, 0.0, 1.0, 0.0, 1.0, 0.0, 1.0, 0.0, 1.0, 0.0, 1.0, 0.0, 0.0, 0.0, 0.0, 0.0, 0.0, 0.0, 0.0, 0.0, 1.0, 0.0, 0.0, 0.0, 0.0, 0.0, 1.0, 0.0, 0.0, 0.0, 1.0, 0.0, 1.0, 0.0, 0.0])
me_plan_012.materials.append(None)
me_plan_012.update()
me_plan_013 = bpy.data.meshes.new('Plan.013')
me_plan_013.from_pydata([(-1.008, -1.193, 2.296), (-1.008, 1.193, 2.296), (-0.7555, 1.193, 2.594), (-0.7555, -1.193, 2.594), (-1.034, -1.193, 2.342), (-1.034, 1.193, 2.342), (-0.7809, 1.193, 2.64), (-0.7809, -1.193, 2.64)], [], [(1, 2, 3, 0), (5, 4, 7, 6), (0, 3, 7, 4), (2, 1, 5, 6), (3, 2, 6, 7), (1, 0, 4, 5)])
_uv = me_plan_013.uv_layers.new(name='CarteUV')
_uv.uv.foreach_set('vector', [0.0, 1.0, 0.0, 1.0, 0.0, 0.0, 0.0, 0.0, 0.0, 1.0, 0.0, 0.0, 0.0, 0.0, 0.0, 1.0, 0.0, 0.0, 0.0, 0.0, 0.0, 0.0, 0.0, 0.0, 0.0, 1.0, 0.0, 1.0, 0.0, 1.0, 0.0, 1.0, 0.0, 0.0, 0.0, 1.0, 0.0, 1.0, 0.0, 0.0, 0.0, 1.0, 0.0, 0.0, 0.0, 0.0, 0.0, 1.0])
me_plan_013.materials.append(None)
me_plan_013.update()
me_plan_014 = bpy.data.meshes.new('Plan.014')
me_plan_014.from_pydata([(-0.4746, 1.193, 2.925), (-0.4746, -1.193, 2.925), (-0.7274, 1.193, 2.627), (-0.7274, -1.193, 2.627), (-0.5, -1.193, 2.971), (-0.5, 1.193, 2.971), (-0.7528, -1.193, 2.673), (-0.7528, 1.193, 2.673)], [], [(2, 0, 1, 3), (7, 6, 4, 5), (3, 1, 4, 6), (2, 3, 6, 7), (1, 0, 5, 4), (0, 2, 7, 5)])
_uv = me_plan_014.uv_layers.new(name='CarteUV')
_uv.uv.foreach_set('vector', [0.0, 1.0, 0.0, 1.0, 0.0, 0.0, 0.0, 0.0, 0.0, 1.0, 0.0, 0.0, 0.0, 0.0, 0.0, 1.0, 0.0, 0.0, 0.0, 0.0, 0.0, 0.0, 0.0, 0.0, 0.0, 1.0, 0.0, 0.0, 0.0, 0.0, 0.0, 1.0, 0.0, 0.0, 0.0, 1.0, 0.0, 1.0, 0.0, 0.0, 0.0, 1.0, 0.0, 1.0, 0.0, 1.0, 0.0, 1.0])
me_plan_014.materials.append(None)
me_plan_014.update()
me_plan_018 = bpy.data.meshes.new('Plan.018')
me_plan_018.from_pydata([(-0.288, -0.7115, 0.0117), (0.288, -0.7115, 0.0117), (-0.5046, -0.9281, 1.482), (0.5046, -0.9281, 1.482), (-0.288, -0.8012, -0.001526), (0.288, -0.8012, -0.001526), (-0.4128, -1.006, 1.39), (0.4128, -1.006, 1.39), (-0.5046, -1.018, 1.469), (0.5046, -1.018, 1.469), (0.2077, -0.8012, -0.001526), (-0.2077, -0.8012, -0.001526), (-0.2077, -0.7259, 0.009572), (0.2077, -0.7259, 0.009572), (-0.4128, -0.9309, 1.401), (0.4128, -0.9309, 1.401), (-0.2077, -0.7259, 0.009572), (0.2077, -0.7259, 0.009572), (-0.4128, -0.9309, 1.401), (0.4128, -0.9309, 1.401), (0.3778, 0.8974, 4.994)], [], [(1, 3, 9, 5), (2, 0, 4, 8), (3, 2, 8, 9), (6, 7, 9, 8), (7, 10, 5, 9), (11, 6, 8, 4), (12, 13, 15, 14), (10, 7, 15, 13), (6, 11, 12, 14), (7, 6, 14, 15), (16, 17, 19, 18)])
_uv = me_plan_018.uv_layers.new(name='CarteUV')
_uv.uv.foreach_set('vector', [0.8825, 0.0, 1.0, 0.0, 1.0, 0.0, 0.8825, 0.0, 0.0, 0.0, 0.1175, 0.0, 0.1175, 0.0, 0.0, 0.0, 1.0, 0.0, 0.0, 0.0, 0.0, 0.0, 1.0, 0.0, 0.08818, 0.0, 0.9118, 0.0, 1.0, 0.0, 0.0, 0.0, 0.9118, 0.0, 0.7759, 0.0, 0.8825, 0.0, 1.0, 0.0, 0.2241, 0.0, 0.08818, 0.0, 0.0, 0.0, 0.1175, 0.0, 0.2241, 0.0, 0.7759, 0.0, 0.9118, 0.0, 0.08818, 0.0, 0.7759, 0.0, 0.9118, 0.0, 0.9118, 0.0, 0.7759, 0.0, 0.08818, 0.0, 0.2241, 0.0, 0.2241, 0.0, 0.08818, 0.0, 0.9118, 0.0, 0.08818, 0.0, 0.08818, 0.0, 0.9118, 0.0, 0.2241, 0.0, 0.7759, 0.0, 0.9118, 0.0, 0.08818, 0.0])
me_plan_018.materials.append(None)
me_plan_018.update()

# ---- objects
ob_base = bpy.data.objects.new('base', me_plan)
ob_toit = bpy.data.objects.new('toit', me_plan_001)
ob_poutre = bpy.data.objects.new('poutre', me_plan_002)
ob_fenetre1 = bpy.data.objects.new('fenetre1', me_plan_004)
ob_fenetre2 = bpy.data.objects.new('fenetre2', me_plan_005)
ob_cercle = bpy.data.objects.new('Cercle', me_cercle)
ob_fenetre_ronde = bpy.data.objects.new('fenetre_ronde', me_cercle_001)
ob_chemin = bpy.data.objects.new('cheminé', me_plan_007)
ob_toit_001 = bpy.data.objects.new('toit.001', me_plan_006)
ob_toit_002 = bpy.data.objects.new('toit.002', me_plan_008)
ob_toit_003 = bpy.data.objects.new('toit.003', me_plan_009)
ob_toit_004 = bpy.data.objects.new('toit.004', me_plan_010)
ob_toit_005 = bpy.data.objects.new('toit.005', me_plan_011)
ob_toit_006 = bpy.data.objects.new('toit.006', me_plan_012)
ob_toit_007 = bpy.data.objects.new('toit.007', me_plan_013)
ob_toit_008 = bpy.data.objects.new('toit.008', me_plan_014)
ob_porte_001 = bpy.data.objects.new('porte.001', me_plan_018)

# ---- transforms, parenting, visibility, modifiers, constraints
ob_base.location = (-0.0006412, 0.1638, -0.1111)
ob_base.scale = (1.737, 1.655, 1.189)
_m = ob_base.modifiers.new('Biseau', 'BEVEL')
_m.width = 0.035
_m.width_pct = 0.035
_m.segments = 3
ob_toit.location = (-0.0006412, 0.1638, -0.2276)
ob_toit.scale = (1.737, 1.655, 1.189)
_m = ob_toit.modifiers.new('Biseau', 'BEVEL')
_m.width = 0.035
_m.width_pct = 0.035
_m.segments = 3
ob_poutre.location = (-0.0006412, 0.1638, -0.2276)
ob_poutre.scale = (1.737, 1.655, 1.189)
_m = ob_poutre.modifiers.new('Biseau', 'BEVEL')
_m.width = 0.025
_m.width_pct = 0.025
_m.segments = 3
ob_fenetre1.location = (-0.0006412, 0.1638, -0.1111)
ob_fenetre1.scale = (1.737, 1.655, 1.189)
_m = ob_fenetre1.modifiers.new('Biseau', 'BEVEL')
_m.width = 0.035
_m.width_pct = 0.035
_m.segments = 3
ob_fenetre2.location = (-0.0006412, 0.1638, -0.1111)
ob_fenetre2.rotation_euler = (0.0, 0.0, 3.142)
ob_fenetre2.scale = (1.737, 1.655, 1.189)
_m = ob_fenetre2.modifiers.new('Biseau', 'BEVEL')
_m.width = 0.035
_m.width_pct = 0.035
_m.segments = 3
ob_cercle.location = (0.005405, -1.491, 2.798)
ob_cercle.rotation_euler = (1.571, -0.0, -0.0)
ob_cercle.scale = (1.737, 1.189, 1.655)
ob_fenetre_ronde.location = (0.005405, -1.491, 2.798)
ob_fenetre_ronde.rotation_euler = (1.571, -0.0, -0.0)
ob_fenetre_ronde.scale = (1.737, 1.189, 1.655)
_m = ob_fenetre_ronde.modifiers.new('Biseau', 'BEVEL')
_m.width = 0.035
_m.width_pct = 0.035
_m.segments = 3
ob_chemin.location = (-0.0006412, 0.1638, -0.2276)
ob_chemin.scale = (1.737, 1.655, 1.189)
_m = ob_chemin.modifiers.new('Biseau', 'BEVEL')
_m.width = 0.035
_m.width_pct = 0.035
_m.segments = 3
ob_toit_001.location = (-0.0006412, 0.1638, -0.2276)
ob_toit_001.scale = (1.737, 1.655, 1.189)
_m = ob_toit_001.modifiers.new('Biseau', 'BEVEL')
_m.segments = 3
ob_toit_002.location = (-0.0006412, 0.1638, -0.2276)
ob_toit_002.scale = (1.737, 1.655, 1.189)
_m = ob_toit_002.modifiers.new('Biseau', 'BEVEL')
_m.segments = 3
ob_toit_003.location = (-0.0006412, 0.1638, -0.2276)
ob_toit_003.scale = (1.737, 1.655, 1.189)
_m = ob_toit_003.modifiers.new('Biseau', 'BEVEL')
_m.segments = 3
ob_toit_004.location = (-0.0006412, 0.1638, -0.2276)
ob_toit_004.scale = (1.737, 1.655, 1.189)
_m = ob_toit_004.modifiers.new('Biseau', 'BEVEL')
_m.segments = 3
ob_toit_005.location = (-0.0006412, 0.1638, -0.2276)
ob_toit_005.rotation_euler = (0.0, 0.0, 3.142)
ob_toit_005.scale = (1.737, 1.655, 1.189)
_m = ob_toit_005.modifiers.new('Biseau', 'BEVEL')
_m.segments = 3
ob_toit_006.location = (-0.0006412, 0.1638, -0.2276)
ob_toit_006.rotation_euler = (0.0, 0.0, 3.142)
ob_toit_006.scale = (1.737, 1.655, 1.189)
_m = ob_toit_006.modifiers.new('Biseau', 'BEVEL')
_m.segments = 3
ob_toit_007.location = (-0.0006412, 0.1638, -0.2276)
ob_toit_007.rotation_euler = (0.0, 0.0, 3.142)
ob_toit_007.scale = (1.737, 1.655, 1.189)
_m = ob_toit_007.modifiers.new('Biseau', 'BEVEL')
_m.segments = 3
ob_toit_008.location = (-0.0006412, 0.1638, -0.2276)
ob_toit_008.rotation_euler = (0.0, 0.0, 3.142)
ob_toit_008.scale = (1.737, 1.655, 1.189)
_m = ob_toit_008.modifiers.new('Biseau', 'BEVEL')
_m.segments = 3
ob_porte_001.location = (-0.0006412, 0.0302, -0.07623)
ob_porte_001.scale = (1.441, 1.374, 0.9869)
_m = ob_porte_001.modifiers.new('Biseau', 'BEVEL')
_m.width = 0.025
_m.width_pct = 0.025
_m.segments = 4

# ---- collection membership
col_collection.objects.link(ob_base)
col_collection.objects.link(ob_toit)
col_collection.objects.link(ob_poutre)
col_collection.objects.link(ob_fenetre1)
col_collection.objects.link(ob_fenetre2)
col_collection.objects.link(ob_cercle)
col_collection.objects.link(ob_fenetre_ronde)
col_collection.objects.link(ob_chemin)
col_collection.objects.link(ob_toit_001)
col_collection.objects.link(ob_toit_002)
col_collection.objects.link(ob_toit_003)
col_collection.objects.link(ob_toit_004)
col_collection.objects.link(ob_toit_005)
col_collection.objects.link(ob_toit_006)
col_collection.objects.link(ob_toit_007)
col_collection.objects.link(ob_toit_008)
col_collection.objects.link(ob_porte_001)

# ---- scene / render settings (as saved in the file)
scene.frame_start = 1; scene.frame_end = 250; scene.frame_set(1)
scene.render.engine = 'BLENDER_EEVEE_NEXT'
scene.cycles.sampling_pattern = 'TABULATED_SOBOL'
scene.cycles.use_light_tree = False
scene.view_settings.view_transform = 'Filmic'
bpy.context.view_layer.update()

# ---- added for rendering (the .blend has no active camera and no usable light): camera, sun
cam_auto = bpy.data.cameras.new('AutoCamera')
cam_auto.lens = 50.0
cam_auto.sensor_width = 36.0
cam_auto.clip_end = 1000.0
ob_auto_camera = bpy.data.objects.new('AutoCamera', cam_auto)
scene.collection.objects.link(ob_auto_camera)
ob_auto_camera.location = (7.54231, -9.21712, 8.40493)
ob_auto_camera.rotation_euler = (1.09748, -7.21219e-08, 0.694738)
scene.camera = ob_auto_camera
light_auto_sun = bpy.data.lights.new('AutoSun', 'SUN')
light_auto_sun.energy = 3.0
light_auto_sun.angle = 0.0523599
ob_auto_sun = bpy.data.objects.new('AutoSun', light_auto_sun)
scene.collection.objects.link(ob_auto_sun)
ob_auto_sun.rotation_euler = (0.872665, 0.174533, 0.523599)
bpy.context.view_layer.update()
